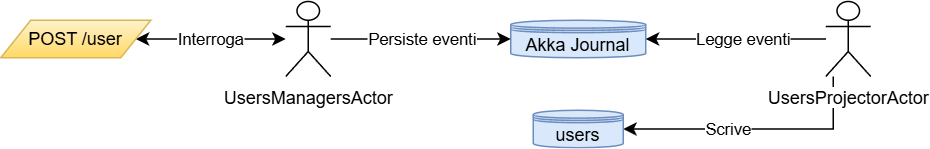

The diagram above was exported from draw.io. Its source (the exported page's mxGraphModel, read from the mxfile embedded in the PNG):
<mxGraphModel dx="1188" dy="619" grid="1" gridSize="10" guides="1" tooltips="1" connect="1" arrows="1" fold="1" page="1" pageScale="1" pageWidth="827" pageHeight="1169" math="0" shadow="0">
  <root>
    <mxCell id="0" />
    <mxCell id="1" parent="0" />
    <mxCell id="2" style="edgeStyle=orthogonalEdgeStyle;rounded=0;orthogonalLoop=1;jettySize=auto;html=1;entryX=1;entryY=0.5;entryDx=0;entryDy=0;entryPerimeter=0;" edge="1" source="13" target="14" parent="1">
      <mxGeometry relative="1" as="geometry">
        <Array as="points">
          <mxPoint x="705" y="273" />
        </Array>
      </mxGeometry>
    </mxCell>
    <mxCell id="3" value="Scrive" style="edgeLabel;html=1;align=center;verticalAlign=middle;resizable=0;points=[];" connectable="0" vertex="1" parent="2">
      <mxGeometry x="0.0406" y="-1" relative="1" as="geometry">
        <mxPoint x="-15" y="1" as="offset" />
      </mxGeometry>
    </mxCell>
    <mxCell id="4" value="&lt;span style=&quot;background-color: light-dark(#ffffff, var(--ge-dark-color, #121212));&quot;&gt;UsersManagersActor&lt;/span&gt;" style="shape=umlActor;verticalLabelPosition=bottom;verticalAlign=top;html=1;" vertex="1" parent="1">
      <mxGeometry x="340" y="187.5" width="30" height="50" as="geometry" />
    </mxCell>
    <mxCell id="5" style="edgeStyle=orthogonalEdgeStyle;rounded=0;orthogonalLoop=1;jettySize=auto;html=1;startArrow=classic;startFill=1;" edge="1" source="7" target="4" parent="1">
      <mxGeometry relative="1" as="geometry" />
    </mxCell>
    <mxCell id="6" value="Interroga" style="edgeLabel;html=1;align=center;verticalAlign=middle;resizable=0;points=[];" connectable="0" vertex="1" parent="5">
      <mxGeometry x="-0.0899" y="-2" relative="1" as="geometry">
        <mxPoint x="4" y="-2" as="offset" />
      </mxGeometry>
    </mxCell>
    <mxCell id="7" value="POST /user" style="shape=parallelogram;perimeter=parallelogramPerimeter;whiteSpace=wrap;html=1;fixedSize=1;fillColor=#fff2cc;gradientColor=#ffd966;strokeColor=#d6b656;" vertex="1" parent="1">
      <mxGeometry x="150" y="200" width="100" height="25" as="geometry" />
    </mxCell>
    <mxCell id="8" value="Akka Journal" style="shape=datastore;whiteSpace=wrap;html=1;boundedLbl=1;backgroundOutline=1;size=15;fillColor=#dae8fc;strokeColor=#6c8ebf;" vertex="1" parent="1">
      <mxGeometry x="490" y="200" width="90" height="25" as="geometry" />
    </mxCell>
    <mxCell id="9" style="edgeStyle=orthogonalEdgeStyle;rounded=0;orthogonalLoop=1;jettySize=auto;html=1;entryX=0;entryY=0.5;entryDx=0;entryDy=0;entryPerimeter=0;" edge="1" source="4" target="8" parent="1">
      <mxGeometry relative="1" as="geometry" />
    </mxCell>
    <mxCell id="10" value="Persiste eventi" style="edgeLabel;html=1;align=center;verticalAlign=middle;resizable=0;points=[];" connectable="0" vertex="1" parent="9">
      <mxGeometry x="0.0655" y="-2" relative="1" as="geometry">
        <mxPoint x="-4" y="-2" as="offset" />
      </mxGeometry>
    </mxCell>
    <mxCell id="11" style="edgeStyle=orthogonalEdgeStyle;rounded=0;orthogonalLoop=1;jettySize=auto;html=1;" edge="1" source="13" target="8" parent="1">
      <mxGeometry relative="1" as="geometry" />
    </mxCell>
    <mxCell id="12" value="Legge eventi" style="edgeLabel;html=1;align=center;verticalAlign=middle;resizable=0;points=[];" connectable="0" vertex="1" parent="11">
      <mxGeometry x="0.0362" y="1" relative="1" as="geometry">
        <mxPoint x="7" y="-1" as="offset" />
      </mxGeometry>
    </mxCell>
    <mxCell id="13" value="&lt;span style=&quot;background-color: light-dark(#ffffff, var(--ge-dark-color, #121212));&quot;&gt;UsersProjectorActor&lt;/span&gt;" style="shape=umlActor;verticalLabelPosition=bottom;verticalAlign=top;html=1;" vertex="1" parent="1">
      <mxGeometry x="700" y="187.5" width="30" height="50" as="geometry" />
    </mxCell>
    <mxCell id="14" value="users" style="shape=datastore;whiteSpace=wrap;html=1;boundedLbl=1;backgroundOutline=1;size=15;fillColor=#dae8fc;strokeColor=#6c8ebf;" vertex="1" parent="1">
      <mxGeometry x="505" y="260" width="60" height="25" as="geometry" />
    </mxCell>
  </root>
</mxGraphModel>